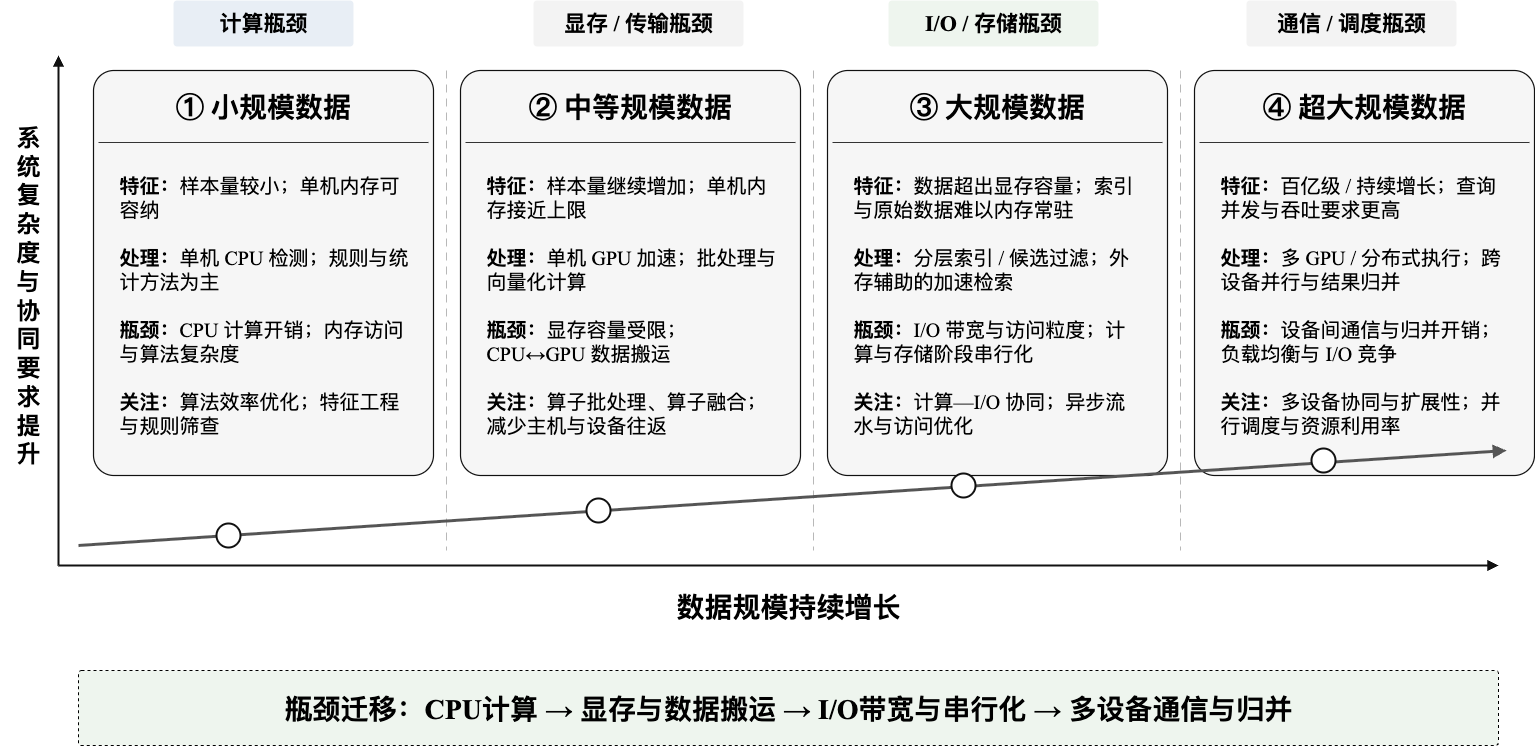

The diagram above was exported from draw.io. Its source (the exported page's mxGraphModel, read from the mxfile embedded in the PNG):
<mxGraphModel dx="946" dy="590" grid="1" gridSize="10" guides="1" tooltips="1" connect="1" arrows="1" fold="1" page="1" pageScale="1" pageWidth="1600" pageHeight="900" math="0" shadow="0">
  <root>
    <mxCell id="0" />
    <mxCell id="1" parent="0" />
    <mxCell id="axis_y" value="" style="endArrow=block;html=1;rounded=0;strokeWidth=2;strokeColor=#111111;fontFamily=Times New Roman;" parent="1" edge="1">
      <mxGeometry relative="1" as="geometry">
        <mxPoint x="70" y="620" as="sourcePoint" />
        <mxPoint x="70" y="110" as="targetPoint" />
      </mxGeometry>
    </mxCell>
    <mxCell id="axis_x" value="" style="endArrow=block;html=1;rounded=0;strokeWidth=2;strokeColor=#111111;fontFamily=Times New Roman;" parent="1" edge="1">
      <mxGeometry relative="1" as="geometry">
        <mxPoint x="70" y="620" as="sourcePoint" />
        <mxPoint x="1510" y="620" as="targetPoint" />
      </mxGeometry>
    </mxCell>
    <mxCell id="ylabel" value="系&lt;br&gt;统&lt;br&gt;复&lt;br&gt;杂&lt;br&gt;度&lt;br&gt;与&lt;br&gt;协&lt;br&gt;同&lt;br&gt;要&lt;br&gt;求&lt;br&gt;提&lt;br&gt;升" style="text;html=1;strokeColor=none;fillColor=none;align=center;verticalAlign=middle;whiteSpace=wrap;rounded=0;fontFamily=Times New Roman;fontSize=24;fontStyle=1;" parent="1" vertex="1">
      <mxGeometry x="12" y="160" width="56" height="380" as="geometry" />
    </mxCell>
    <mxCell id="tag1" value="计算瓶颈" style="rounded=1;whiteSpace=wrap;html=1;strokeColor=none;strokeWidth=1;arcSize=8;fontFamily=Times New Roman;fontSize=22;fontStyle=1;align=center;verticalAlign=middle;fillColor=#E8EEF5;" parent="1" vertex="1">
      <mxGeometry x="185" y="55" width="180" height="46" as="geometry" />
    </mxCell>
    <mxCell id="tag2" value="显存 / 传输瓶颈" style="rounded=1;whiteSpace=wrap;html=1;strokeColor=none;strokeWidth=1;arcSize=8;fontFamily=Times New Roman;fontSize=22;fontStyle=1;align=center;verticalAlign=middle;fillColor=#F3F3F3;" parent="1" vertex="1">
      <mxGeometry x="545" y="55" width="210" height="46" as="geometry" />
    </mxCell>
    <mxCell id="tag3" value="I/O / 存储瓶颈" style="rounded=1;whiteSpace=wrap;html=1;strokeColor=none;strokeWidth=1;arcSize=8;fontFamily=Times New Roman;fontSize=22;fontStyle=1;align=center;verticalAlign=middle;fillColor=#EEF5EE;" parent="1" vertex="1">
      <mxGeometry x="900" y="55" width="210" height="46" as="geometry" />
    </mxCell>
    <mxCell id="tag4" value="通信 / 调度瓶颈" style="rounded=1;whiteSpace=wrap;html=1;strokeColor=none;strokeWidth=1;arcSize=8;fontFamily=Times New Roman;fontSize=22;fontStyle=1;align=center;verticalAlign=middle;fillColor=#F3F3F3;" parent="1" vertex="1">
      <mxGeometry x="1258" y="55" width="210" height="46" as="geometry" />
    </mxCell>
    <mxCell id="s1_box" value="" style="rounded=1;whiteSpace=wrap;html=1;fillColor=#F6F6F6;strokeColor=#111111;strokeWidth=1.2;arcSize=6;fontFamily=Times New Roman;" parent="1" vertex="1">
      <mxGeometry x="105" y="125" width="340" height="405" as="geometry" />
    </mxCell>
    <mxCell id="s1_title" value="① 小规模数据" style="text;html=1;strokeColor=none;fillColor=none;align=center;verticalAlign=middle;whiteSpace=wrap;rounded=0;fontFamily=Times New Roman;fontSize=28;fontStyle=1;" parent="1" vertex="1">
      <mxGeometry x="115" y="137" width="320" height="48" as="geometry" />
    </mxCell>
    <mxCell id="s1_sep" value="" style="endArrow=none;html=1;rounded=0;strokeWidth=1;strokeColor=#333333;fontFamily=Times New Roman;" parent="1" edge="1">
      <mxGeometry relative="1" as="geometry">
        <mxPoint x="110" y="197" as="sourcePoint" />
        <mxPoint x="440" y="197" as="targetPoint" />
      </mxGeometry>
    </mxCell>
    <mxCell id="s1_content" value="&lt;b&gt;特征：&lt;/b&gt;样本量较小；单机内存可容纳&lt;br&gt;&lt;br&gt;&lt;b&gt;处理：&lt;/b&gt;单机 &lt;font&gt;CPU&lt;/font&gt; 检测；规则与统计方法为主&lt;br&gt;&lt;br&gt;&lt;b&gt;瓶颈：&lt;/b&gt;&lt;font&gt;CPU&lt;/font&gt; 计算开销；内存访问与算法复杂度&lt;br&gt;&lt;br&gt;&lt;b&gt;关注：&lt;/b&gt;算法效率优化；特征工程与规则筛查" style="text;html=1;strokeColor=none;fillColor=none;align=left;verticalAlign=top;whiteSpace=wrap;rounded=0;fontFamily=Times New Roman;fontSize=20;spacing=6;spacingLeft=8;spacingRight=8;spacingTop=4;" parent="1" vertex="1">
      <mxGeometry x="117" y="213" width="316" height="305" as="geometry" />
    </mxCell>
    <mxCell id="s2_box" value="" style="rounded=1;whiteSpace=wrap;html=1;fillColor=#F6F6F6;strokeColor=#111111;strokeWidth=1.2;arcSize=6;fontFamily=Times New Roman;" parent="1" vertex="1">
      <mxGeometry x="472" y="125" width="340" height="405" as="geometry" />
    </mxCell>
    <mxCell id="s2_title" value="② 中等规模数据" style="text;html=1;strokeColor=none;fillColor=none;align=center;verticalAlign=middle;whiteSpace=wrap;rounded=0;fontFamily=Times New Roman;fontSize=28;fontStyle=1;" parent="1" vertex="1">
      <mxGeometry x="482" y="137" width="320" height="48" as="geometry" />
    </mxCell>
    <mxCell id="s2_sep" value="" style="endArrow=none;html=1;rounded=0;strokeWidth=1;strokeColor=#333333;fontFamily=Times New Roman;" parent="1" edge="1">
      <mxGeometry relative="1" as="geometry">
        <mxPoint x="477" y="197" as="sourcePoint" />
        <mxPoint x="807" y="197" as="targetPoint" />
      </mxGeometry>
    </mxCell>
    <mxCell id="s2_content" value="&lt;b&gt;特征：&lt;/b&gt;样本量继续增加；单机内存接近上限&lt;br&gt;&lt;br&gt;&lt;b&gt;处理：&lt;/b&gt;单机 &lt;font&gt;GPU&lt;/font&gt; 加速；批处理与向量化计算&lt;br&gt;&lt;br&gt;&lt;b&gt;瓶颈：&lt;/b&gt;显存容量受限；&lt;font&gt;CPU↔GPU&lt;/font&gt; 数据搬运&lt;br&gt;&lt;br&gt;&lt;b&gt;关注：&lt;/b&gt;算子批处理、算子融合；减少主机与设备往返" style="text;html=1;strokeColor=none;fillColor=none;align=left;verticalAlign=top;whiteSpace=wrap;rounded=0;fontFamily=Times New Roman;fontSize=20;spacing=6;spacingLeft=8;spacingRight=8;spacingTop=4;" parent="1" vertex="1">
      <mxGeometry x="484" y="213" width="316" height="305" as="geometry" />
    </mxCell>
    <mxCell id="s3_box" value="" style="rounded=1;whiteSpace=wrap;html=1;fillColor=#F6F6F6;strokeColor=#111111;strokeWidth=1.2;arcSize=6;fontFamily=Times New Roman;" parent="1" vertex="1">
      <mxGeometry x="839" y="125" width="340" height="405" as="geometry" />
    </mxCell>
    <mxCell id="s3_title" value="③ 大规模数据" style="text;html=1;strokeColor=none;fillColor=none;align=center;verticalAlign=middle;whiteSpace=wrap;rounded=0;fontFamily=Times New Roman;fontSize=28;fontStyle=1;" parent="1" vertex="1">
      <mxGeometry x="849" y="137" width="320" height="48" as="geometry" />
    </mxCell>
    <mxCell id="s3_sep" value="" style="endArrow=none;html=1;rounded=0;strokeWidth=1;strokeColor=#333333;fontFamily=Times New Roman;" parent="1" edge="1">
      <mxGeometry relative="1" as="geometry">
        <mxPoint x="844" y="197" as="sourcePoint" />
        <mxPoint x="1174" y="197" as="targetPoint" />
      </mxGeometry>
    </mxCell>
    <mxCell id="s3_content" value="&lt;b&gt;特征：&lt;/b&gt;数据超出显存容量；索引与原始数据难以内存常驻&lt;br&gt;&lt;br&gt;&lt;b&gt;处理：&lt;/b&gt;分层索引 / 候选过滤；外存辅助的加速检索&lt;br&gt;&lt;br&gt;&lt;b&gt;瓶颈：&lt;/b&gt;&lt;font&gt;I/O&lt;/font&gt; 带宽与访问粒度；计算与存储阶段串行化&lt;br&gt;&lt;br&gt;&lt;b&gt;关注：&lt;/b&gt;计算—&lt;font&gt;I/O&lt;/font&gt; 协同；异步流水与访问优化" style="text;html=1;strokeColor=none;fillColor=none;align=left;verticalAlign=top;whiteSpace=wrap;rounded=0;fontFamily=Times New Roman;fontSize=20;spacing=6;spacingLeft=8;spacingRight=8;spacingTop=4;" parent="1" vertex="1">
      <mxGeometry x="851" y="213" width="316" height="305" as="geometry" />
    </mxCell>
    <mxCell id="s4_box" value="" style="rounded=1;whiteSpace=wrap;html=1;fillColor=#F6F6F6;strokeColor=#111111;strokeWidth=1.2;arcSize=6;fontFamily=Times New Roman;" parent="1" vertex="1">
      <mxGeometry x="1206" y="125" width="340" height="405" as="geometry" />
    </mxCell>
    <mxCell id="s4_title" value="④ 超大规模数据" style="text;html=1;strokeColor=none;fillColor=none;align=center;verticalAlign=middle;whiteSpace=wrap;rounded=0;fontFamily=Times New Roman;fontSize=28;fontStyle=1;" parent="1" vertex="1">
      <mxGeometry x="1216" y="137" width="320" height="48" as="geometry" />
    </mxCell>
    <mxCell id="s4_sep" value="" style="endArrow=none;html=1;rounded=0;strokeWidth=1;strokeColor=#333333;fontFamily=Times New Roman;" parent="1" edge="1">
      <mxGeometry relative="1" as="geometry">
        <mxPoint x="1211" y="197" as="sourcePoint" />
        <mxPoint x="1541" y="197" as="targetPoint" />
      </mxGeometry>
    </mxCell>
    <mxCell id="s4_content" value="&lt;b&gt;特征：&lt;/b&gt;百亿级 / 持续增长；查询并发与吞吐要求更高&lt;br&gt;&lt;br&gt;&lt;b&gt;处理：&lt;/b&gt;多 &lt;font&gt;GPU&lt;/font&gt; / 分布式执行；跨设备并行与结果归并&lt;br&gt;&lt;br&gt;&lt;b&gt;瓶颈：&lt;/b&gt;设备间通信与归并开销；负载均衡与 &lt;font&gt;I/O&lt;/font&gt; 竞争&lt;br&gt;&lt;br&gt;&lt;b&gt;关注：&lt;/b&gt;多设备协同与扩展性；并行调度与资源利用率" style="text;html=1;strokeColor=none;fillColor=none;align=left;verticalAlign=top;whiteSpace=wrap;rounded=0;fontFamily=Times New Roman;fontSize=20;spacing=6;spacingLeft=8;spacingRight=8;spacingTop=4;" parent="1" vertex="1">
      <mxGeometry x="1218" y="213" width="316" height="305" as="geometry" />
    </mxCell>
    <mxCell id="divider1" value="" style="endArrow=none;html=1;rounded=0;strokeWidth=1;strokeColor=#b8b8b8;dashed=1;dashPattern=8 6;fontFamily=Times New Roman;" parent="1" edge="1">
      <mxGeometry relative="1" as="geometry">
        <mxPoint x="458" y="125" as="sourcePoint" />
        <mxPoint x="458" y="605" as="targetPoint" />
      </mxGeometry>
    </mxCell>
    <mxCell id="divider2" value="" style="endArrow=none;html=1;rounded=0;strokeWidth=1;strokeColor=#b8b8b8;dashed=1;dashPattern=8 6;fontFamily=Times New Roman;" parent="1" edge="1">
      <mxGeometry relative="1" as="geometry">
        <mxPoint x="825" y="125" as="sourcePoint" />
        <mxPoint x="825" y="605" as="targetPoint" />
      </mxGeometry>
    </mxCell>
    <mxCell id="divider3" value="" style="endArrow=none;html=1;rounded=0;strokeWidth=1;strokeColor=#b8b8b8;dashed=1;dashPattern=8 6;fontFamily=Times New Roman;" parent="1" edge="1">
      <mxGeometry relative="1" as="geometry">
        <mxPoint x="1192" y="125" as="sourcePoint" />
        <mxPoint x="1192" y="605" as="targetPoint" />
      </mxGeometry>
    </mxCell>
    <mxCell id="trend_line" value="" style="endArrow=block;html=1;rounded=0;strokeWidth=3;strokeColor=#555555;fontFamily=Times New Roman;" parent="1" edge="1">
      <mxGeometry relative="1" as="geometry">
        <mxPoint x="90" y="600" as="sourcePoint" />
        <mxPoint x="1518" y="505" as="targetPoint" />
      </mxGeometry>
    </mxCell>
    <mxCell id="marker1" value="" style="ellipse;whiteSpace=wrap;html=1;aspect=fixed;fillColor=#ffffff;strokeColor=#111111;strokeWidth=2;fontFamily=Times New Roman;" parent="1" vertex="1">
      <mxGeometry x="228" y="578" width="24" height="24" as="geometry" />
    </mxCell>
    <mxCell id="marker2" value="" style="ellipse;whiteSpace=wrap;html=1;aspect=fixed;fillColor=#ffffff;strokeColor=#111111;strokeWidth=2;fontFamily=Times New Roman;" parent="1" vertex="1">
      <mxGeometry x="598" y="553" width="24" height="24" as="geometry" />
    </mxCell>
    <mxCell id="marker3" value="" style="ellipse;whiteSpace=wrap;html=1;aspect=fixed;fillColor=#ffffff;strokeColor=#111111;strokeWidth=2;fontFamily=Times New Roman;" parent="1" vertex="1">
      <mxGeometry x="963" y="528" width="24" height="24" as="geometry" />
    </mxCell>
    <mxCell id="marker4" value="" style="ellipse;whiteSpace=wrap;html=1;aspect=fixed;fillColor=#ffffff;strokeColor=#111111;strokeWidth=2;fontFamily=Times New Roman;" parent="1" vertex="1">
      <mxGeometry x="1323" y="503" width="24" height="24" as="geometry" />
    </mxCell>
    <mxCell id="xlabel" value="数据规模持续增长" style="text;html=1;strokeColor=none;fillColor=none;align=center;verticalAlign=middle;whiteSpace=wrap;rounded=0;fontFamily=Times New Roman;fontSize=28;fontStyle=1;" parent="1" vertex="1">
      <mxGeometry x="620" y="638" width="360" height="45" as="geometry" />
    </mxCell>
    <mxCell id="summary" value="瓶颈迁移：&lt;font&gt;CPU&lt;/font&gt;计算 → 显存与数据搬运 → &lt;font&gt;I/O&lt;/font&gt;带宽与串行化 → 多设备通信与归并" style="rounded=1;whiteSpace=wrap;html=1;fillColor=#EEF5EE;strokeColor=default;strokeWidth=1;arcSize=4;fontFamily=Times New Roman;fontSize=28;fontStyle=1;align=center;verticalAlign=middle;dashed=1;" parent="1" vertex="1">
      <mxGeometry x="90" y="725" width="1420" height="75" as="geometry" />
    </mxCell>
  </root>
</mxGraphModel>